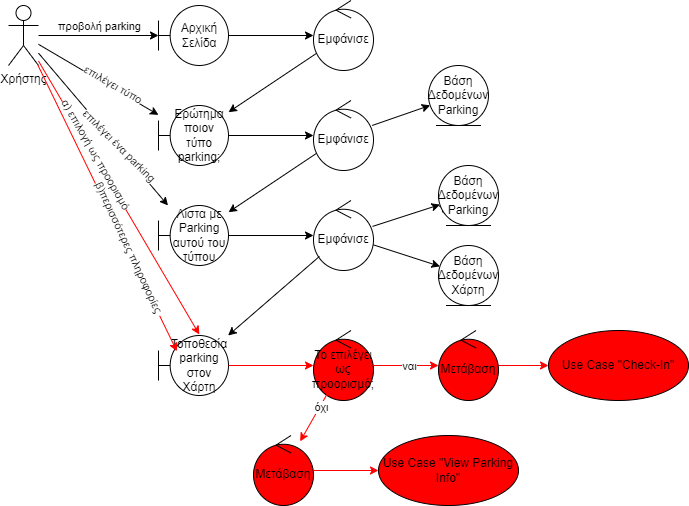

The diagram above was exported from draw.io. Its source (the exported page's mxGraphModel, read from the mxfile embedded in the PNG):
<mxGraphModel dx="1290" dy="581" grid="1" gridSize="10" guides="1" tooltips="1" connect="1" arrows="1" fold="1" page="1" pageScale="1" pageWidth="850" pageHeight="1100" math="0" shadow="0">
  <root>
    <mxCell id="0" />
    <mxCell id="1" parent="0" />
    <mxCell id="l9r6z1LneKtwQfurTM0R-1" value="Χρήστης" style="shape=umlActor;verticalLabelPosition=bottom;verticalAlign=top;html=1;outlineConnect=0;" vertex="1" parent="1">
      <mxGeometry x="60" y="100" width="30" height="60" as="geometry" />
    </mxCell>
    <mxCell id="l9r6z1LneKtwQfurTM0R-7" value="Τοποθεσία parking στον Χάρτη" style="shape=umlBoundary;whiteSpace=wrap;html=1;" vertex="1" parent="1">
      <mxGeometry x="210" y="430" width="70" height="60" as="geometry" />
    </mxCell>
    <mxCell id="l9r6z1LneKtwQfurTM0R-8" value="Λίστα με Parking αυτού του τύπου" style="shape=umlBoundary;whiteSpace=wrap;html=1;fontStyle=0" vertex="1" parent="1">
      <mxGeometry x="210" y="300" width="70" height="60" as="geometry" />
    </mxCell>
    <mxCell id="l9r6z1LneKtwQfurTM0R-9" value="Ερώτημα ποιον τύπο parking;" style="shape=umlBoundary;whiteSpace=wrap;html=1;fontStyle=0" vertex="1" parent="1">
      <mxGeometry x="210" y="200" width="70" height="60" as="geometry" />
    </mxCell>
    <mxCell id="l9r6z1LneKtwQfurTM0R-10" value="Αρχική Σελίδα" style="shape=umlBoundary;whiteSpace=wrap;html=1;fontStyle=0" vertex="1" parent="1">
      <mxGeometry x="210" y="100" width="70" height="60" as="geometry" />
    </mxCell>
    <mxCell id="l9r6z1LneKtwQfurTM0R-11" value="" style="endArrow=classic;html=1;rounded=0;" edge="1" parent="1" source="l9r6z1LneKtwQfurTM0R-29" target="l9r6z1LneKtwQfurTM0R-9">
      <mxGeometry width="50" height="50" relative="1" as="geometry">
        <mxPoint x="370" y="150" as="sourcePoint" />
        <mxPoint x="930" y="270" as="targetPoint" />
      </mxGeometry>
    </mxCell>
    <mxCell id="l9r6z1LneKtwQfurTM0R-12" value="" style="endArrow=classic;html=1;rounded=0;" edge="1" parent="1" source="l9r6z1LneKtwQfurTM0R-10" target="l9r6z1LneKtwQfurTM0R-29">
      <mxGeometry width="50" height="50" relative="1" as="geometry">
        <mxPoint x="290" y="165" as="sourcePoint" />
        <mxPoint x="340" y="115" as="targetPoint" />
      </mxGeometry>
    </mxCell>
    <mxCell id="l9r6z1LneKtwQfurTM0R-13" value="" style="endArrow=classic;html=1;rounded=0;" edge="1" parent="1" source="l9r6z1LneKtwQfurTM0R-9" target="l9r6z1LneKtwQfurTM0R-28">
      <mxGeometry width="50" height="50" relative="1" as="geometry">
        <mxPoint x="790" y="230" as="sourcePoint" />
        <mxPoint x="370" y="230" as="targetPoint" />
      </mxGeometry>
    </mxCell>
    <mxCell id="l9r6z1LneKtwQfurTM0R-14" value="" style="endArrow=classic;html=1;rounded=0;strokeColor=#FF0000;" edge="1" parent="1" source="l9r6z1LneKtwQfurTM0R-47">
      <mxGeometry width="50" height="50" relative="1" as="geometry">
        <mxPoint x="800" y="240" as="sourcePoint" />
        <mxPoint x="630" y="460" as="targetPoint" />
      </mxGeometry>
    </mxCell>
    <mxCell id="l9r6z1LneKtwQfurTM0R-15" value="" style="endArrow=classic;html=1;rounded=0;" edge="1" parent="1" source="l9r6z1LneKtwQfurTM0R-27" target="l9r6z1LneKtwQfurTM0R-38">
      <mxGeometry width="50" height="50" relative="1" as="geometry">
        <mxPoint x="810" y="250" as="sourcePoint" />
        <mxPoint x="500" y="340" as="targetPoint" />
      </mxGeometry>
    </mxCell>
    <mxCell id="l9r6z1LneKtwQfurTM0R-16" value="" style="endArrow=classic;html=1;rounded=0;" edge="1" parent="1" source="l9r6z1LneKtwQfurTM0R-36">
      <mxGeometry width="50" height="50" relative="1" as="geometry">
        <mxPoint x="820" y="260" as="sourcePoint" />
        <mxPoint x="500" y="300" as="targetPoint" />
      </mxGeometry>
    </mxCell>
    <mxCell id="l9r6z1LneKtwQfurTM0R-17" value="" style="endArrow=classic;html=1;rounded=0;" edge="1" parent="1" source="l9r6z1LneKtwQfurTM0R-8" target="l9r6z1LneKtwQfurTM0R-27">
      <mxGeometry width="50" height="50" relative="1" as="geometry">
        <mxPoint x="830" y="270" as="sourcePoint" />
        <mxPoint x="880" y="220" as="targetPoint" />
      </mxGeometry>
    </mxCell>
    <mxCell id="l9r6z1LneKtwQfurTM0R-18" value="" style="endArrow=classic;html=1;rounded=0;" edge="1" parent="1" source="l9r6z1LneKtwQfurTM0R-1" target="l9r6z1LneKtwQfurTM0R-10">
      <mxGeometry width="50" height="50" relative="1" as="geometry">
        <mxPoint x="840" y="280" as="sourcePoint" />
        <mxPoint x="890" y="230" as="targetPoint" />
      </mxGeometry>
    </mxCell>
    <mxCell id="l9r6z1LneKtwQfurTM0R-23" value="προβολή parking" style="edgeLabel;html=1;align=center;verticalAlign=middle;resizable=0;points=[];" vertex="1" connectable="0" parent="l9r6z1LneKtwQfurTM0R-18">
      <mxGeometry x="-0.32" y="-1" relative="1" as="geometry">
        <mxPoint x="19" y="-11" as="offset" />
      </mxGeometry>
    </mxCell>
    <mxCell id="l9r6z1LneKtwQfurTM0R-19" value="" style="endArrow=classic;html=1;rounded=0;" edge="1" parent="1" source="l9r6z1LneKtwQfurTM0R-1" target="l9r6z1LneKtwQfurTM0R-8">
      <mxGeometry width="50" height="50" relative="1" as="geometry">
        <mxPoint x="840" y="280" as="sourcePoint" />
        <mxPoint x="890" y="230" as="targetPoint" />
      </mxGeometry>
    </mxCell>
    <mxCell id="l9r6z1LneKtwQfurTM0R-35" value="επιλέγει ένα parking" style="edgeLabel;html=1;align=center;verticalAlign=middle;resizable=0;points=[];rotation=45;" vertex="1" connectable="0" parent="l9r6z1LneKtwQfurTM0R-19">
      <mxGeometry x="0.2196" y="2" relative="1" as="geometry">
        <mxPoint as="offset" />
      </mxGeometry>
    </mxCell>
    <mxCell id="l9r6z1LneKtwQfurTM0R-20" value="" style="endArrow=classic;html=1;rounded=0;" edge="1" parent="1" source="l9r6z1LneKtwQfurTM0R-28" target="l9r6z1LneKtwQfurTM0R-8">
      <mxGeometry width="50" height="50" relative="1" as="geometry">
        <mxPoint x="850" y="290" as="sourcePoint" />
        <mxPoint x="900" y="240" as="targetPoint" />
      </mxGeometry>
    </mxCell>
    <mxCell id="l9r6z1LneKtwQfurTM0R-21" value="" style="endArrow=classic;html=1;rounded=0;" edge="1" parent="1" source="l9r6z1LneKtwQfurTM0R-28" target="l9r6z1LneKtwQfurTM0R-33">
      <mxGeometry width="50" height="50" relative="1" as="geometry">
        <mxPoint x="470" y="215" as="sourcePoint" />
        <mxPoint x="520" y="165" as="targetPoint" />
      </mxGeometry>
    </mxCell>
    <mxCell id="l9r6z1LneKtwQfurTM0R-22" value="" style="endArrow=classic;html=1;rounded=0;" edge="1" parent="1" source="l9r6z1LneKtwQfurTM0R-1" target="l9r6z1LneKtwQfurTM0R-9">
      <mxGeometry width="50" height="50" relative="1" as="geometry">
        <mxPoint x="110" y="310" as="sourcePoint" />
        <mxPoint x="160" y="260" as="targetPoint" />
      </mxGeometry>
    </mxCell>
    <mxCell id="l9r6z1LneKtwQfurTM0R-34" value="επιλέγει τύπο" style="edgeLabel;html=1;align=center;verticalAlign=middle;resizable=0;points=[];rotation=30;" vertex="1" connectable="0" parent="l9r6z1LneKtwQfurTM0R-22">
      <mxGeometry x="0.2115" y="4" relative="1" as="geometry">
        <mxPoint as="offset" />
      </mxGeometry>
    </mxCell>
    <mxCell id="l9r6z1LneKtwQfurTM0R-26" value="Το επιλέγει ως προορισμό;" style="ellipse;shape=umlControl;whiteSpace=wrap;html=1;fillColor=#FF0000;" vertex="1" parent="1">
      <mxGeometry x="365" y="425" width="60" height="70" as="geometry" />
    </mxCell>
    <mxCell id="l9r6z1LneKtwQfurTM0R-27" value="Εμφάνισε" style="ellipse;shape=umlControl;whiteSpace=wrap;html=1;" vertex="1" parent="1">
      <mxGeometry x="365" y="295" width="60" height="70" as="geometry" />
    </mxCell>
    <mxCell id="l9r6z1LneKtwQfurTM0R-28" value="Εμφάνισε" style="ellipse;shape=umlControl;whiteSpace=wrap;html=1;" vertex="1" parent="1">
      <mxGeometry x="365" y="195" width="60" height="70" as="geometry" />
    </mxCell>
    <mxCell id="l9r6z1LneKtwQfurTM0R-29" value="Εμφάνισε" style="ellipse;shape=umlControl;whiteSpace=wrap;html=1;" vertex="1" parent="1">
      <mxGeometry x="365" y="95" width="60" height="70" as="geometry" />
    </mxCell>
    <mxCell id="l9r6z1LneKtwQfurTM0R-33" value="Βάση Δεδομένων Parking" style="ellipse;shape=umlEntity;whiteSpace=wrap;html=1;" vertex="1" parent="1">
      <mxGeometry x="480" y="160" width="60" height="60" as="geometry" />
    </mxCell>
    <mxCell id="l9r6z1LneKtwQfurTM0R-37" value="" style="endArrow=classic;html=1;rounded=0;" edge="1" parent="1" source="l9r6z1LneKtwQfurTM0R-27" target="l9r6z1LneKtwQfurTM0R-36">
      <mxGeometry width="50" height="50" relative="1" as="geometry">
        <mxPoint x="424" y="322" as="sourcePoint" />
        <mxPoint x="500" y="300" as="targetPoint" />
      </mxGeometry>
    </mxCell>
    <mxCell id="l9r6z1LneKtwQfurTM0R-36" value="Βάση Δεδομένων Parking" style="ellipse;shape=umlEntity;whiteSpace=wrap;html=1;" vertex="1" parent="1">
      <mxGeometry x="490" y="260" width="60" height="60" as="geometry" />
    </mxCell>
    <mxCell id="l9r6z1LneKtwQfurTM0R-38" value="Βάση Δεδομένων Χάρτη" style="ellipse;shape=umlEntity;whiteSpace=wrap;html=1;" vertex="1" parent="1">
      <mxGeometry x="490" y="340" width="60" height="60" as="geometry" />
    </mxCell>
    <mxCell id="l9r6z1LneKtwQfurTM0R-39" value="" style="endArrow=classic;html=1;rounded=0;strokeColor=#FF0000;" edge="1" parent="1" source="l9r6z1LneKtwQfurTM0R-25">
      <mxGeometry width="50" height="50" relative="1" as="geometry">
        <mxPoint x="810" y="250" as="sourcePoint" />
        <mxPoint x="530" y="460" as="targetPoint" />
      </mxGeometry>
    </mxCell>
    <mxCell id="l9r6z1LneKtwQfurTM0R-40" value="" style="endArrow=classic;html=1;rounded=0;" edge="1" parent="1" source="l9r6z1LneKtwQfurTM0R-27" target="l9r6z1LneKtwQfurTM0R-7">
      <mxGeometry width="50" height="50" relative="1" as="geometry">
        <mxPoint x="820" y="260" as="sourcePoint" />
        <mxPoint x="280" y="410" as="targetPoint" />
      </mxGeometry>
    </mxCell>
    <mxCell id="l9r6z1LneKtwQfurTM0R-41" value="" style="endArrow=classic;html=1;rounded=0;strokeColor=#FF0000;" edge="1" parent="1" source="l9r6z1LneKtwQfurTM0R-7" target="l9r6z1LneKtwQfurTM0R-26">
      <mxGeometry width="50" height="50" relative="1" as="geometry">
        <mxPoint x="820" y="260" as="sourcePoint" />
        <mxPoint x="870" y="210" as="targetPoint" />
      </mxGeometry>
    </mxCell>
    <mxCell id="l9r6z1LneKtwQfurTM0R-42" value="" style="endArrow=classic;html=1;rounded=0;strokeColor=#FF0000;entryX=0.263;entryY=0.263;entryDx=0;entryDy=0;entryPerimeter=0;" edge="1" parent="1" source="l9r6z1LneKtwQfurTM0R-1" target="l9r6z1LneKtwQfurTM0R-7">
      <mxGeometry width="50" height="50" relative="1" as="geometry">
        <mxPoint x="830" y="270" as="sourcePoint" />
        <mxPoint x="880" y="220" as="targetPoint" />
      </mxGeometry>
    </mxCell>
    <mxCell id="l9r6z1LneKtwQfurTM0R-45" value="β)περισσότερες πληροφορίες&amp;nbsp;" style="edgeLabel;html=1;align=center;verticalAlign=middle;resizable=0;points=[];rotation=65;fillColor=#FF0000;" vertex="1" connectable="0" parent="l9r6z1LneKtwQfurTM0R-42">
      <mxGeometry x="0.4347" y="1" relative="1" as="geometry">
        <mxPoint x="-9" y="-22" as="offset" />
      </mxGeometry>
    </mxCell>
    <mxCell id="l9r6z1LneKtwQfurTM0R-43" value="" style="endArrow=classic;html=1;rounded=0;strokeColor=#FF0000;entryX=0.583;entryY=-0.017;entryDx=0;entryDy=0;entryPerimeter=0;" edge="1" parent="1" source="l9r6z1LneKtwQfurTM0R-1" target="l9r6z1LneKtwQfurTM0R-7">
      <mxGeometry width="50" height="50" relative="1" as="geometry">
        <mxPoint x="840" y="280" as="sourcePoint" />
        <mxPoint x="890" y="230" as="targetPoint" />
      </mxGeometry>
    </mxCell>
    <mxCell id="l9r6z1LneKtwQfurTM0R-44" value="α) επιλογή ως προορισμό" style="edgeLabel;html=1;align=center;verticalAlign=middle;resizable=0;points=[];rotation=60;fillColor=#FF0000;strokeColor=#FF0000;" vertex="1" connectable="0" parent="l9r6z1LneKtwQfurTM0R-43">
      <mxGeometry x="-0.3101" y="3" relative="1" as="geometry">
        <mxPoint as="offset" />
      </mxGeometry>
    </mxCell>
    <mxCell id="l9r6z1LneKtwQfurTM0R-46" value="" style="endArrow=classic;html=1;rounded=0;strokeColor=#FF0000;" edge="1" parent="1" source="l9r6z1LneKtwQfurTM0R-26" target="l9r6z1LneKtwQfurTM0R-25">
      <mxGeometry width="50" height="50" relative="1" as="geometry">
        <mxPoint x="425" y="460" as="sourcePoint" />
        <mxPoint x="530" y="460" as="targetPoint" />
      </mxGeometry>
    </mxCell>
    <mxCell id="l9r6z1LneKtwQfurTM0R-49" value="ναι" style="edgeLabel;html=1;align=center;verticalAlign=middle;resizable=0;points=[];" vertex="1" connectable="0" parent="l9r6z1LneKtwQfurTM0R-46">
      <mxGeometry x="0.3477" y="-2" relative="1" as="geometry">
        <mxPoint x="-9" y="-2" as="offset" />
      </mxGeometry>
    </mxCell>
    <mxCell id="l9r6z1LneKtwQfurTM0R-25" value="Μετάβαση" style="ellipse;shape=umlControl;whiteSpace=wrap;html=1;fillColor=#FF0000;" vertex="1" parent="1">
      <mxGeometry x="490" y="425" width="60" height="70" as="geometry" />
    </mxCell>
    <mxCell id="l9r6z1LneKtwQfurTM0R-48" value="" style="endArrow=classic;html=1;rounded=0;strokeColor=#FF0000;" edge="1" parent="1" source="l9r6z1LneKtwQfurTM0R-25" target="l9r6z1LneKtwQfurTM0R-47">
      <mxGeometry width="50" height="50" relative="1" as="geometry">
        <mxPoint x="550" y="460" as="sourcePoint" />
        <mxPoint x="630" y="460" as="targetPoint" />
      </mxGeometry>
    </mxCell>
    <mxCell id="l9r6z1LneKtwQfurTM0R-47" value="Use Case &quot;Check-In&quot;" style="ellipse;whiteSpace=wrap;html=1;fillColor=#FF0000;" vertex="1" parent="1">
      <mxGeometry x="600" y="425" width="140" height="70" as="geometry" />
    </mxCell>
    <mxCell id="l9r6z1LneKtwQfurTM0R-52" value="" style="endArrow=classic;html=1;rounded=0;strokeColor=#FF0000;" edge="1" parent="1" source="l9r6z1LneKtwQfurTM0R-26" target="l9r6z1LneKtwQfurTM0R-24">
      <mxGeometry width="50" height="50" relative="1" as="geometry">
        <mxPoint x="383" y="492" as="sourcePoint" />
        <mxPoint x="370" y="530" as="targetPoint" />
      </mxGeometry>
    </mxCell>
    <mxCell id="l9r6z1LneKtwQfurTM0R-53" value="όχι" style="edgeLabel;html=1;align=center;verticalAlign=middle;resizable=0;points=[];" vertex="1" connectable="0" parent="l9r6z1LneKtwQfurTM0R-52">
      <mxGeometry x="-0.4741" y="1" relative="1" as="geometry">
        <mxPoint as="offset" />
      </mxGeometry>
    </mxCell>
    <mxCell id="l9r6z1LneKtwQfurTM0R-24" value="Μετάβαση" style="ellipse;shape=umlControl;whiteSpace=wrap;html=1;fillColor=#FF0000;" vertex="1" parent="1">
      <mxGeometry x="305" y="530" width="60" height="70" as="geometry" />
    </mxCell>
    <mxCell id="l9r6z1LneKtwQfurTM0R-55" value="" style="endArrow=classic;html=1;rounded=0;strokeColor=#FF0000;" edge="1" parent="1" target="l9r6z1LneKtwQfurTM0R-56" source="l9r6z1LneKtwQfurTM0R-24">
      <mxGeometry width="50" height="50" relative="1" as="geometry">
        <mxPoint x="560" y="470" as="sourcePoint" />
        <mxPoint x="640" y="470" as="targetPoint" />
      </mxGeometry>
    </mxCell>
    <mxCell id="l9r6z1LneKtwQfurTM0R-56" value="Use Case &quot;View Parking Info&quot;" style="ellipse;whiteSpace=wrap;html=1;fillColor=#FF0000;" vertex="1" parent="1">
      <mxGeometry x="430" y="530" width="140" height="70" as="geometry" />
    </mxCell>
  </root>
</mxGraphModel>